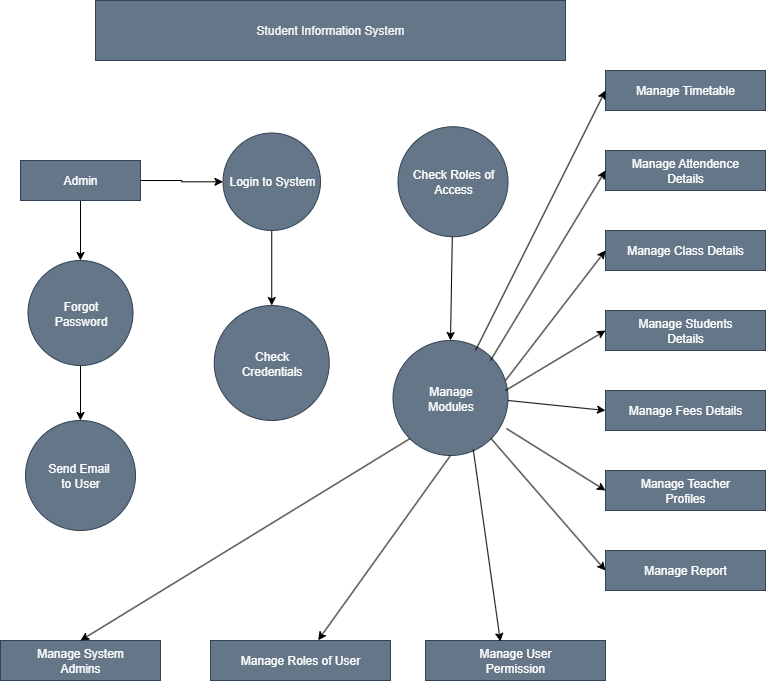

The diagram above was exported from draw.io. Its source (the exported page's mxGraphModel, read from the mxfile embedded in the PNG):
<mxGraphModel dx="1603" dy="865" grid="1" gridSize="10" guides="1" tooltips="1" connect="1" arrows="1" fold="1" page="1" pageScale="1" pageWidth="850" pageHeight="1100" math="0" shadow="0">
  <root>
    <mxCell id="0" />
    <mxCell id="1" parent="0" />
    <mxCell id="z81N4J7h1-G6oU_SY47u-1" value="Student Information System" style="rounded=0;whiteSpace=wrap;fillColor=#647687;fontColor=light-dark(#F7F7F7, #fcfcfc);strokeColor=#314354;html=1;" vertex="1" parent="1">
      <mxGeometry x="130" y="10" width="470" height="60" as="geometry" />
    </mxCell>
    <mxCell id="z81N4J7h1-G6oU_SY47u-20" style="edgeStyle=orthogonalEdgeStyle;rounded=0;orthogonalLoop=1;jettySize=auto;html=1;exitX=0.5;exitY=1;exitDx=0;exitDy=0;entryX=0.5;entryY=0;entryDx=0;entryDy=0;" edge="1" parent="1" source="z81N4J7h1-G6oU_SY47u-2" target="z81N4J7h1-G6oU_SY47u-3">
      <mxGeometry relative="1" as="geometry" />
    </mxCell>
    <mxCell id="z81N4J7h1-G6oU_SY47u-29" style="edgeStyle=orthogonalEdgeStyle;rounded=0;orthogonalLoop=1;jettySize=auto;html=1;exitX=1;exitY=0.5;exitDx=0;exitDy=0;" edge="1" parent="1" source="z81N4J7h1-G6oU_SY47u-2" target="z81N4J7h1-G6oU_SY47u-5">
      <mxGeometry relative="1" as="geometry" />
    </mxCell>
    <mxCell id="z81N4J7h1-G6oU_SY47u-2" value="Admin" style="rounded=0;whiteSpace=wrap;html=1;fillColor=#647687;fontColor=light-dark(#ffffff, #fbf9f9);strokeColor=#314354;" vertex="1" parent="1">
      <mxGeometry x="55" y="170" width="120" height="40" as="geometry" />
    </mxCell>
    <mxCell id="z81N4J7h1-G6oU_SY47u-22" style="edgeStyle=orthogonalEdgeStyle;rounded=0;orthogonalLoop=1;jettySize=auto;html=1;exitX=0.5;exitY=1;exitDx=0;exitDy=0;entryX=0.5;entryY=0;entryDx=0;entryDy=0;" edge="1" parent="1" source="z81N4J7h1-G6oU_SY47u-3" target="z81N4J7h1-G6oU_SY47u-4">
      <mxGeometry relative="1" as="geometry" />
    </mxCell>
    <mxCell id="z81N4J7h1-G6oU_SY47u-3" value="Forgot&lt;div&gt;Password&lt;/div&gt;" style="ellipse;whiteSpace=wrap;html=1;aspect=fixed;fillColor=#647687;fontColor=light-dark(#FFFFFF,#FFFFFF);strokeColor=#314354;" vertex="1" parent="1">
      <mxGeometry x="62.5" y="270" width="105" height="105" as="geometry" />
    </mxCell>
    <mxCell id="z81N4J7h1-G6oU_SY47u-4" value="Send Email&amp;nbsp;&lt;div&gt;t&lt;span style=&quot;background-color: transparent;&quot;&gt;o User&lt;/span&gt;&lt;/div&gt;" style="ellipse;whiteSpace=wrap;html=1;aspect=fixed;fillColor=#647687;fontColor=light-dark(#FFFFFF,#FFFFFF);strokeColor=#314354;" vertex="1" parent="1">
      <mxGeometry x="60" y="430" width="110" height="110" as="geometry" />
    </mxCell>
    <mxCell id="z81N4J7h1-G6oU_SY47u-28" style="edgeStyle=orthogonalEdgeStyle;rounded=0;orthogonalLoop=1;jettySize=auto;html=1;exitX=0.5;exitY=1;exitDx=0;exitDy=0;" edge="1" parent="1" source="z81N4J7h1-G6oU_SY47u-5" target="z81N4J7h1-G6oU_SY47u-6">
      <mxGeometry relative="1" as="geometry" />
    </mxCell>
    <mxCell id="z81N4J7h1-G6oU_SY47u-5" value="Login to System" style="ellipse;whiteSpace=wrap;html=1;aspect=fixed;fillColor=#647687;fontColor=light-dark(#ffffff, #fafafa);strokeColor=#314354;" vertex="1" parent="1">
      <mxGeometry x="257.5" y="142.5" width="97.5" height="97.5" as="geometry" />
    </mxCell>
    <mxCell id="z81N4J7h1-G6oU_SY47u-6" value="Check&lt;div&gt;Credentials&lt;/div&gt;" style="ellipse;whiteSpace=wrap;html=1;aspect=fixed;fillColor=#647687;fontColor=light-dark(#ffffff, #f5f5f5);strokeColor=#314354;" vertex="1" parent="1">
      <mxGeometry x="248.75" y="315" width="115" height="115" as="geometry" />
    </mxCell>
    <mxCell id="z81N4J7h1-G6oU_SY47u-7" value="Check Roles of Access" style="ellipse;whiteSpace=wrap;html=1;aspect=fixed;fillColor=#647687;fontColor=light-dark(#ffffff, #fefbfb);strokeColor=#314354;" vertex="1" parent="1">
      <mxGeometry x="432.5" y="136.25" width="110" height="110" as="geometry" />
    </mxCell>
    <mxCell id="z81N4J7h1-G6oU_SY47u-8" value="Manage&lt;div&gt;Modules&lt;/div&gt;" style="ellipse;whiteSpace=wrap;html=1;aspect=fixed;fillColor=#647687;fontColor=light-dark(#ffffff, #f5f4f4);strokeColor=#314354;" vertex="1" parent="1">
      <mxGeometry x="427.5" y="350" width="115" height="115" as="geometry" />
    </mxCell>
    <mxCell id="z81N4J7h1-G6oU_SY47u-9" value="Manage System&lt;div&gt;Admins&lt;/div&gt;" style="rounded=0;whiteSpace=wrap;html=1;fillColor=#647687;fontColor=light-dark(#ffffff, #fdf7f7);strokeColor=#314354;" vertex="1" parent="1">
      <mxGeometry x="35" y="650" width="160" height="40" as="geometry" />
    </mxCell>
    <mxCell id="z81N4J7h1-G6oU_SY47u-10" value="Manage Roles of User" style="rounded=0;whiteSpace=wrap;html=1;fillColor=#647687;fontColor=light-dark(#ffffff, #f7f2f2);strokeColor=#314354;" vertex="1" parent="1">
      <mxGeometry x="245" y="650" width="180" height="40" as="geometry" />
    </mxCell>
    <mxCell id="z81N4J7h1-G6oU_SY47u-11" value="Manage User&lt;div&gt;Permission&lt;/div&gt;" style="rounded=0;whiteSpace=wrap;html=1;fillColor=#647687;fontColor=light-dark(#ffffff, #f8f6f6);strokeColor=#314354;" vertex="1" parent="1">
      <mxGeometry x="460" y="650" width="180" height="40" as="geometry" />
    </mxCell>
    <mxCell id="z81N4J7h1-G6oU_SY47u-12" value="Manage Timetable" style="rounded=0;whiteSpace=wrap;html=1;fillColor=#647687;fontColor=light-dark(#ffffff, #f3eded);strokeColor=#314354;" vertex="1" parent="1">
      <mxGeometry x="640" y="80" width="160" height="40" as="geometry" />
    </mxCell>
    <mxCell id="z81N4J7h1-G6oU_SY47u-13" value="Manage Attendence&lt;div&gt;Details&lt;/div&gt;" style="rounded=0;whiteSpace=wrap;html=1;fillColor=#647687;fontColor=light-dark(#FFFFFF,#FFFFFF);strokeColor=#314354;" vertex="1" parent="1">
      <mxGeometry x="640" y="160" width="160" height="40" as="geometry" />
    </mxCell>
    <mxCell id="z81N4J7h1-G6oU_SY47u-14" value="Manage Class Details" style="rounded=0;whiteSpace=wrap;html=1;fillColor=#647687;fontColor=light-dark(#ffffff, #f7f3f3);strokeColor=#314354;" vertex="1" parent="1">
      <mxGeometry x="640" y="240" width="160" height="40" as="geometry" />
    </mxCell>
    <mxCell id="z81N4J7h1-G6oU_SY47u-15" value="Manage Students&lt;div&gt;Details&lt;/div&gt;" style="rounded=0;whiteSpace=wrap;html=1;fillColor=#647687;fontColor=light-dark(#ffffff, #fdfcfc);strokeColor=#314354;" vertex="1" parent="1">
      <mxGeometry x="640" y="320" width="160" height="40" as="geometry" />
    </mxCell>
    <mxCell id="z81N4J7h1-G6oU_SY47u-16" value="Manage Fees Details" style="rounded=0;whiteSpace=wrap;html=1;fillColor=#647687;fontColor=light-dark(#FFFFFF,#FFFFFF);strokeColor=#314354;" vertex="1" parent="1">
      <mxGeometry x="640" y="400" width="160" height="40" as="geometry" />
    </mxCell>
    <mxCell id="z81N4J7h1-G6oU_SY47u-18" value="Manage Teacher&lt;div&gt;Profiles&lt;/div&gt;" style="rounded=0;whiteSpace=wrap;html=1;fillColor=#647687;fontColor=light-dark(#ffffff, #fdf7f7);strokeColor=#314354;" vertex="1" parent="1">
      <mxGeometry x="640" y="480" width="160" height="40" as="geometry" />
    </mxCell>
    <mxCell id="z81N4J7h1-G6oU_SY47u-19" value="Manage Report" style="rounded=0;whiteSpace=wrap;html=1;fillColor=#647687;fontColor=light-dark(#ffffff, #f8f7f7);strokeColor=#314354;" vertex="1" parent="1">
      <mxGeometry x="640" y="560" width="160" height="40" as="geometry" />
    </mxCell>
    <mxCell id="z81N4J7h1-G6oU_SY47u-37" value="" style="endArrow=classic;html=1;rounded=0;entryX=0;entryY=0.5;entryDx=0;entryDy=0;" edge="1" parent="1" target="z81N4J7h1-G6oU_SY47u-12">
      <mxGeometry width="50" height="50" relative="1" as="geometry">
        <mxPoint x="510" y="360" as="sourcePoint" />
        <mxPoint x="560" y="310" as="targetPoint" />
      </mxGeometry>
    </mxCell>
    <mxCell id="z81N4J7h1-G6oU_SY47u-38" value="" style="endArrow=classic;html=1;rounded=0;entryX=0;entryY=0.5;entryDx=0;entryDy=0;" edge="1" parent="1" target="z81N4J7h1-G6oU_SY47u-13">
      <mxGeometry width="50" height="50" relative="1" as="geometry">
        <mxPoint x="525" y="370" as="sourcePoint" />
        <mxPoint x="575" y="320" as="targetPoint" />
      </mxGeometry>
    </mxCell>
    <mxCell id="z81N4J7h1-G6oU_SY47u-39" value="" style="endArrow=classic;html=1;rounded=0;entryX=0;entryY=0.5;entryDx=0;entryDy=0;" edge="1" parent="1" target="z81N4J7h1-G6oU_SY47u-14">
      <mxGeometry width="50" height="50" relative="1" as="geometry">
        <mxPoint x="540" y="390" as="sourcePoint" />
        <mxPoint x="590" y="340" as="targetPoint" />
      </mxGeometry>
    </mxCell>
    <mxCell id="z81N4J7h1-G6oU_SY47u-43" value="" style="endArrow=classic;html=1;rounded=0;entryX=0;entryY=0.5;entryDx=0;entryDy=0;exitX=1.04;exitY=0.413;exitDx=0;exitDy=0;exitPerimeter=0;" edge="1" parent="1" target="z81N4J7h1-G6oU_SY47u-15">
      <mxGeometry width="50" height="50" relative="1" as="geometry">
        <mxPoint x="539.9999999999999" y="399.9949999999999" as="sourcePoint" />
        <mxPoint x="632.9" y="342.5" as="targetPoint" />
      </mxGeometry>
    </mxCell>
    <mxCell id="z81N4J7h1-G6oU_SY47u-44" value="" style="endArrow=classic;html=1;rounded=0;entryX=0;entryY=0.5;entryDx=0;entryDy=0;" edge="1" parent="1" target="z81N4J7h1-G6oU_SY47u-16">
      <mxGeometry width="50" height="50" relative="1" as="geometry">
        <mxPoint x="542.5" y="410" as="sourcePoint" />
        <mxPoint x="742.5" y="460" as="targetPoint" />
      </mxGeometry>
    </mxCell>
    <mxCell id="z81N4J7h1-G6oU_SY47u-49" value="" style="endArrow=classic;html=1;rounded=0;entryX=0.5;entryY=0;entryDx=0;entryDy=0;exitX=0;exitY=1;exitDx=0;exitDy=0;" edge="1" parent="1" source="z81N4J7h1-G6oU_SY47u-8" target="z81N4J7h1-G6oU_SY47u-9">
      <mxGeometry width="50" height="50" relative="1" as="geometry">
        <mxPoint x="250" y="540" as="sourcePoint" />
        <mxPoint x="200" y="590" as="targetPoint" />
      </mxGeometry>
    </mxCell>
    <mxCell id="z81N4J7h1-G6oU_SY47u-50" value="" style="endArrow=classic;html=1;rounded=0;exitX=0.5;exitY=1;exitDx=0;exitDy=0;entryX=0.598;entryY=-0.006;entryDx=0;entryDy=0;entryPerimeter=0;" edge="1" parent="1" source="z81N4J7h1-G6oU_SY47u-8" target="z81N4J7h1-G6oU_SY47u-10">
      <mxGeometry width="50" height="50" relative="1" as="geometry">
        <mxPoint x="430" y="380" as="sourcePoint" />
        <mxPoint x="380" y="430" as="targetPoint" />
      </mxGeometry>
    </mxCell>
    <mxCell id="z81N4J7h1-G6oU_SY47u-51" value="" style="endArrow=classic;html=1;rounded=0;exitX=0.698;exitY=0.948;exitDx=0;exitDy=0;entryX=0.416;entryY=0.025;entryDx=0;entryDy=0;entryPerimeter=0;exitPerimeter=0;" edge="1" parent="1" source="z81N4J7h1-G6oU_SY47u-8" target="z81N4J7h1-G6oU_SY47u-11">
      <mxGeometry width="50" height="50" relative="1" as="geometry">
        <mxPoint x="430" y="380" as="sourcePoint" />
        <mxPoint x="380" y="430" as="targetPoint" />
      </mxGeometry>
    </mxCell>
    <mxCell id="z81N4J7h1-G6oU_SY47u-52" value="" style="endArrow=classic;html=1;rounded=0;entryX=0;entryY=0.5;entryDx=0;entryDy=0;exitX=1;exitY=1;exitDx=0;exitDy=0;" edge="1" parent="1" source="z81N4J7h1-G6oU_SY47u-8" target="z81N4J7h1-G6oU_SY47u-19">
      <mxGeometry width="50" height="50" relative="1" as="geometry">
        <mxPoint x="540" y="490" as="sourcePoint" />
        <mxPoint x="590" y="440" as="targetPoint" />
      </mxGeometry>
    </mxCell>
    <mxCell id="z81N4J7h1-G6oU_SY47u-53" value="" style="endArrow=classic;html=1;rounded=0;entryX=0;entryY=0.5;entryDx=0;entryDy=0;exitX=0.987;exitY=0.766;exitDx=0;exitDy=0;exitPerimeter=0;" edge="1" parent="1" source="z81N4J7h1-G6oU_SY47u-8" target="z81N4J7h1-G6oU_SY47u-18">
      <mxGeometry width="50" height="50" relative="1" as="geometry">
        <mxPoint x="380" y="430" as="sourcePoint" />
        <mxPoint x="430" y="380" as="targetPoint" />
      </mxGeometry>
    </mxCell>
    <mxCell id="z81N4J7h1-G6oU_SY47u-54" value="" style="endArrow=classic;html=1;rounded=0;entryX=0.5;entryY=0;entryDx=0;entryDy=0;" edge="1" parent="1" source="z81N4J7h1-G6oU_SY47u-7" target="z81N4J7h1-G6oU_SY47u-8">
      <mxGeometry width="50" height="50" relative="1" as="geometry">
        <mxPoint x="380" y="430" as="sourcePoint" />
        <mxPoint x="490" y="340" as="targetPoint" />
      </mxGeometry>
    </mxCell>
  </root>
</mxGraphModel>